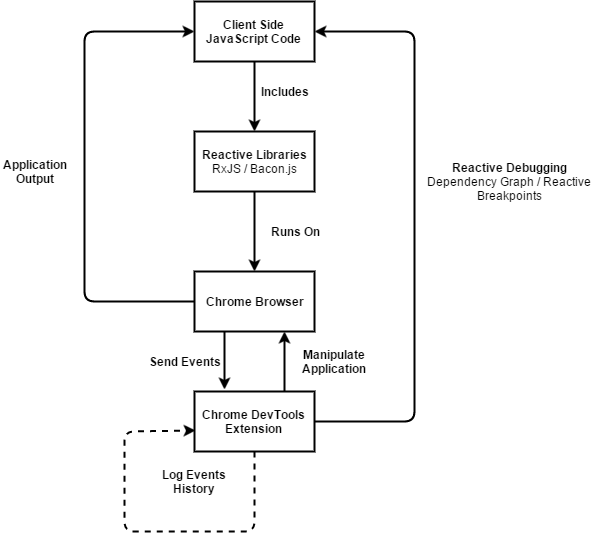

The diagram above was exported from draw.io. Its source (the exported page's mxGraphModel, read from the mxfile embedded in the PNG):
<mxGraphModel dx="1426" dy="720" grid="1" gridSize="10" guides="1" tooltips="1" connect="1" arrows="1" fold="1" page="1" pageScale="1" pageWidth="850" pageHeight="1400" background="#ffffff" math="0" shadow="0">
  <root>
    <mxCell id="0" />
    <mxCell id="1" parent="0" />
    <mxCell id="2" value="&lt;b&gt;Client Side JavaScript Code&lt;/b&gt;" style="whiteSpace=wrap;html=1;strokeColor=#000000;strokeWidth=2;" vertex="1" parent="1">
      <mxGeometry x="220" y="30" width="120" height="60" as="geometry" />
    </mxCell>
    <mxCell id="5" value="" style="endArrow=classic;html=1;strokeWidth=2;entryX=0.5;entryY=0;exitX=0.5;exitY=1;" edge="1" parent="1" source="2" target="8">
      <mxGeometry width="50" height="50" relative="1" as="geometry">
        <mxPoint x="280" y="100" as="sourcePoint" />
        <mxPoint x="280" y="210" as="targetPoint" />
      </mxGeometry>
    </mxCell>
    <mxCell id="8" value="&lt;div&gt;&lt;b&gt;Reactive Libraries&lt;/b&gt;&lt;/div&gt;RxJS / Bacon.js" style="whiteSpace=wrap;html=1;strokeColor=#000000;strokeWidth=2;fillColor=none;gradientColor=none;" vertex="1" parent="1">
      <mxGeometry x="220" y="160" width="120" height="60" as="geometry" />
    </mxCell>
    <mxCell id="9" value="&lt;b&gt;Includes&lt;/b&gt;" style="text;html=1;strokeColor=none;fillColor=none;align=center;verticalAlign=middle;whiteSpace=wrap;" vertex="1" parent="1">
      <mxGeometry x="290" y="110" width="40" height="20" as="geometry" />
    </mxCell>
    <mxCell id="10" value="" style="endArrow=classic;html=1;strokeWidth=2;entryX=0.5;entryY=0;exitX=0.5;exitY=1;" edge="1" parent="1" source="8" target="20">
      <mxGeometry width="50" height="50" relative="1" as="geometry">
        <mxPoint x="280" y="260" as="sourcePoint" />
        <mxPoint x="280" y="310" as="targetPoint" />
      </mxGeometry>
    </mxCell>
    <mxCell id="11" value="&lt;b&gt;Chrome DevTools Extension&lt;/b&gt;" style="whiteSpace=wrap;html=1;strokeColor=#000000;strokeWidth=2;fillColor=none;gradientColor=none;" vertex="1" parent="1">
      <mxGeometry x="220" y="420" width="120" height="60" as="geometry" />
    </mxCell>
    <mxCell id="12" value="&lt;b&gt;Runs On&lt;/b&gt;" style="text;html=1;strokeColor=none;fillColor=none;align=center;verticalAlign=middle;whiteSpace=wrap;" vertex="1" parent="1">
      <mxGeometry x="290" y="250" width="60" height="20" as="geometry" />
    </mxCell>
    <mxCell id="13" value="" style="edgeStyle=segmentEdgeStyle;endArrow=classic;html=1;strokeWidth=2;exitX=1;exitY=0.5;entryX=1;entryY=0.5;" edge="1" parent="1" source="11" target="2">
      <mxGeometry width="50" height="50" relative="1" as="geometry">
        <mxPoint x="470" y="300" as="sourcePoint" />
        <mxPoint x="350" y="60" as="targetPoint" />
        <Array as="points">
          <mxPoint x="440" y="450" />
          <mxPoint x="440" y="60" />
        </Array>
      </mxGeometry>
    </mxCell>
    <mxCell id="14" value="&lt;b&gt;Reactive Debugging&lt;/b&gt;&lt;div&gt;Dependency Graph / Reactive Breakpoints&lt;/div&gt;" style="text;html=1;strokeColor=none;fillColor=none;align=center;verticalAlign=middle;whiteSpace=wrap;" vertex="1" parent="1">
      <mxGeometry x="450" y="180" width="170" height="60" as="geometry" />
    </mxCell>
    <mxCell id="18" value="&lt;span&gt;&lt;b&gt;Log Events History&lt;/b&gt;&lt;/span&gt;" style="text;html=1;strokeColor=none;fillColor=none;align=center;verticalAlign=middle;whiteSpace=wrap;" vertex="1" parent="1">
      <mxGeometry x="165" y="500" width="110" height="20" as="geometry" />
    </mxCell>
    <mxCell id="20" value="&lt;b&gt;Chrome Browser&lt;/b&gt;" style="whiteSpace=wrap;html=1;strokeColor=#000000;strokeWidth=2;fillColor=none;gradientColor=none;" vertex="1" parent="1">
      <mxGeometry x="220" y="300" width="120" height="60" as="geometry" />
    </mxCell>
    <mxCell id="22" value="" style="endArrow=classic;html=1;strokeWidth=2;exitX=0.75;exitY=0;entryX=0.75;entryY=1;" edge="1" parent="1" source="11" target="20">
      <mxGeometry width="50" height="50" relative="1" as="geometry">
        <mxPoint x="120" y="380" as="sourcePoint" />
        <mxPoint x="170" y="330" as="targetPoint" />
      </mxGeometry>
    </mxCell>
    <mxCell id="24" value="&lt;b&gt;Manipulate Application&lt;/b&gt;" style="text;html=1;strokeColor=none;fillColor=none;align=center;verticalAlign=middle;whiteSpace=wrap;" vertex="1" parent="1">
      <mxGeometry x="320" y="380" width="80" height="20" as="geometry" />
    </mxCell>
    <mxCell id="25" style="edgeStyle=orthogonalEdgeStyle;rounded=0;html=1;exitX=0.5;exitY=1;jettySize=auto;orthogonalLoop=1;strokeWidth=2;" edge="1" parent="1" source="24" target="24">
      <mxGeometry relative="1" as="geometry" />
    </mxCell>
    <mxCell id="26" value="" style="endArrow=classic;html=1;strokeWidth=2;exitX=0.25;exitY=1;" edge="1" parent="1" source="20">
      <mxGeometry width="50" height="50" relative="1" as="geometry">
        <mxPoint x="210" y="370" as="sourcePoint" />
        <mxPoint x="250" y="418" as="targetPoint" />
      </mxGeometry>
    </mxCell>
    <mxCell id="27" value="&lt;b&gt;Send Events&lt;/b&gt;" style="text;html=1;strokeColor=none;fillColor=none;align=center;verticalAlign=middle;whiteSpace=wrap;" vertex="1" parent="1">
      <mxGeometry x="170" y="380" width="80" height="20" as="geometry" />
    </mxCell>
    <mxCell id="28" value="" style="edgeStyle=segmentEdgeStyle;endArrow=classic;html=1;strokeWidth=2;entryX=0;entryY=0.5;exitX=0;exitY=0.5;" edge="1" parent="1" source="20" target="2">
      <mxGeometry width="50" height="50" relative="1" as="geometry">
        <mxPoint x="210" y="330" as="sourcePoint" />
        <mxPoint x="210" y="70" as="targetPoint" />
        <Array as="points">
          <mxPoint x="110" y="330" />
          <mxPoint x="110" y="60" />
        </Array>
      </mxGeometry>
    </mxCell>
    <mxCell id="29" value="&lt;b&gt;Application Output&lt;/b&gt;" style="text;html=1;strokeColor=none;fillColor=none;align=center;verticalAlign=middle;whiteSpace=wrap;" vertex="1" parent="1">
      <mxGeometry x="30" y="190" width="60" height="20" as="geometry" />
    </mxCell>
    <mxCell id="33" value="" style="edgeStyle=segmentEdgeStyle;endArrow=classic;html=1;strokeWidth=2;exitX=0.5;exitY=1;entryX=0.008;entryY=0.65;entryPerimeter=0;dashed=1;" edge="1" parent="1" source="11" target="11">
      <mxGeometry width="50" height="50" relative="1" as="geometry">
        <mxPoint x="280" y="490" as="sourcePoint" />
        <mxPoint x="210" y="460" as="targetPoint" />
        <Array as="points">
          <mxPoint x="280" y="560" />
          <mxPoint x="150" y="560" />
          <mxPoint x="150" y="460" />
        </Array>
      </mxGeometry>
    </mxCell>
  </root>
</mxGraphModel>